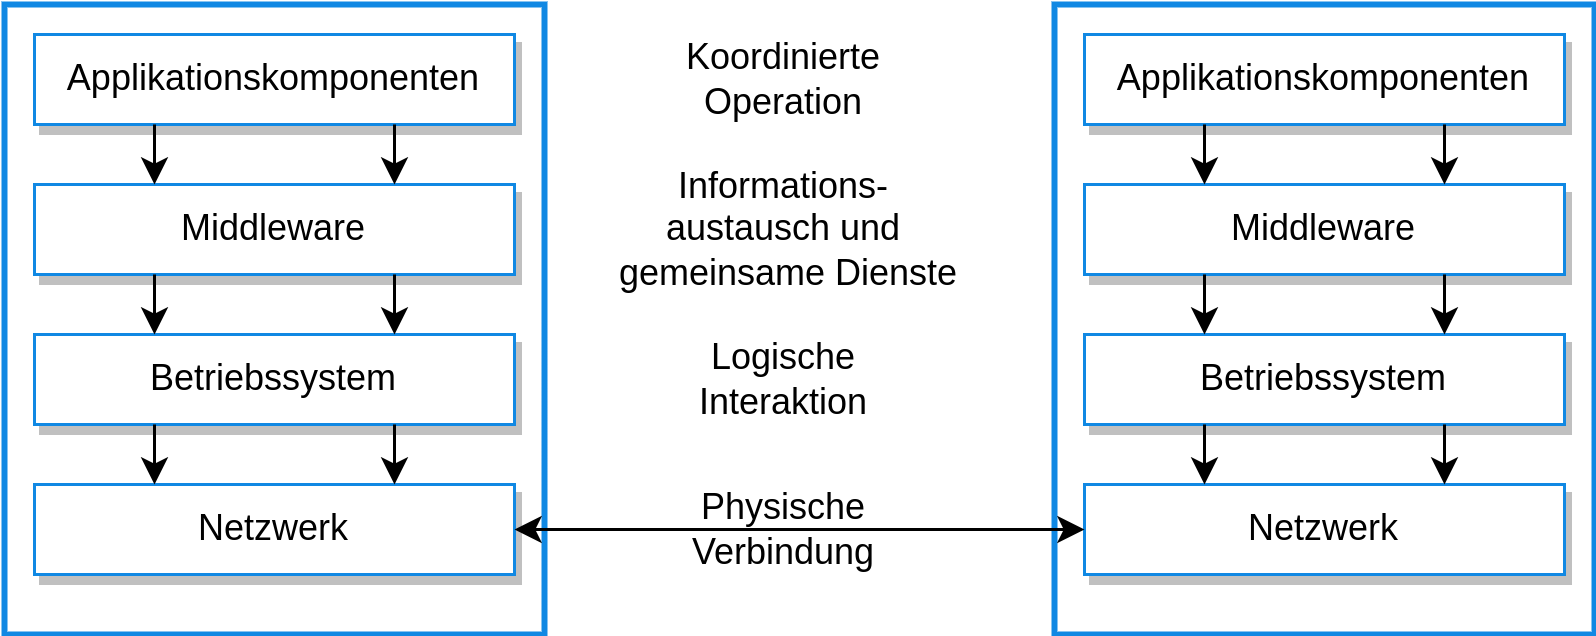

The diagram above was exported from draw.io. Its source (the exported page's mxGraphModel, read from the mxfile embedded in the PNG):
<mxGraphModel dx="980" dy="504" grid="1" gridSize="10" guides="1" tooltips="1" connect="1" arrows="1" fold="1" page="1" pageScale="1" pageWidth="1169" pageHeight="827" math="0" shadow="0">
  <root>
    <mxCell id="0" />
    <mxCell id="1" parent="0" />
    <mxCell id="6Zvcwu6-8HlPVeXIiLzY-1" value="" style="whiteSpace=wrap;html=1;imageAspect=0;fillColor=#FFFFFF;strokeColor=#1088E3;strokeWidth=2;" vertex="1" parent="1">
      <mxGeometry x="180" y="260" width="180" height="210" as="geometry" />
    </mxCell>
    <mxCell id="6Zvcwu6-8HlPVeXIiLzY-2" value="Applikationskomponenten" style="whiteSpace=wrap;html=1;imageAspect=0;fillColor=#FFFFFF;strokeColor=#1088E3;strokeWidth=1;shadow=1;" vertex="1" parent="1">
      <mxGeometry x="190" y="270" width="160" height="30" as="geometry" />
    </mxCell>
    <mxCell id="6Zvcwu6-8HlPVeXIiLzY-3" value="Middleware" style="whiteSpace=wrap;html=1;imageAspect=0;fillColor=#FFFFFF;strokeColor=#1088E3;strokeWidth=1;shadow=1;" vertex="1" parent="1">
      <mxGeometry x="190" y="320" width="160" height="30" as="geometry" />
    </mxCell>
    <mxCell id="6Zvcwu6-8HlPVeXIiLzY-4" value="Betriebssystem" style="whiteSpace=wrap;html=1;imageAspect=0;fillColor=#FFFFFF;strokeColor=#1088E3;strokeWidth=1;shadow=1;" vertex="1" parent="1">
      <mxGeometry x="190" y="370" width="160" height="30" as="geometry" />
    </mxCell>
    <mxCell id="6Zvcwu6-8HlPVeXIiLzY-5" value="Netzwerk" style="whiteSpace=wrap;html=1;imageAspect=0;fillColor=#FFFFFF;strokeColor=#1088E3;strokeWidth=1;shadow=1;" vertex="1" parent="1">
      <mxGeometry x="190" y="420" width="160" height="30" as="geometry" />
    </mxCell>
    <mxCell id="6Zvcwu6-8HlPVeXIiLzY-11" value="" style="endArrow=classic;html=1;rounded=0;exitX=0.25;exitY=1;exitDx=0;exitDy=0;entryX=0.25;entryY=0;entryDx=0;entryDy=0;" edge="1" parent="1" source="6Zvcwu6-8HlPVeXIiLzY-2" target="6Zvcwu6-8HlPVeXIiLzY-3">
      <mxGeometry width="50" height="50" relative="1" as="geometry">
        <mxPoint x="450" y="470" as="sourcePoint" />
        <mxPoint x="500" y="420" as="targetPoint" />
      </mxGeometry>
    </mxCell>
    <mxCell id="6Zvcwu6-8HlPVeXIiLzY-12" value="" style="endArrow=classic;html=1;rounded=0;exitX=0.75;exitY=1;exitDx=0;exitDy=0;entryX=0.75;entryY=0;entryDx=0;entryDy=0;" edge="1" parent="1" source="6Zvcwu6-8HlPVeXIiLzY-2" target="6Zvcwu6-8HlPVeXIiLzY-3">
      <mxGeometry width="50" height="50" relative="1" as="geometry">
        <mxPoint x="240" y="310" as="sourcePoint" />
        <mxPoint x="240" y="330" as="targetPoint" />
      </mxGeometry>
    </mxCell>
    <mxCell id="6Zvcwu6-8HlPVeXIiLzY-13" value="" style="endArrow=classic;html=1;rounded=0;exitX=0.75;exitY=1;exitDx=0;exitDy=0;entryX=0.75;entryY=0;entryDx=0;entryDy=0;" edge="1" parent="1" source="6Zvcwu6-8HlPVeXIiLzY-3" target="6Zvcwu6-8HlPVeXIiLzY-4">
      <mxGeometry width="50" height="50" relative="1" as="geometry">
        <mxPoint x="320" y="310" as="sourcePoint" />
        <mxPoint x="320" y="330" as="targetPoint" />
      </mxGeometry>
    </mxCell>
    <mxCell id="6Zvcwu6-8HlPVeXIiLzY-14" value="" style="endArrow=classic;html=1;rounded=0;exitX=0.25;exitY=1;exitDx=0;exitDy=0;entryX=0.25;entryY=0;entryDx=0;entryDy=0;" edge="1" parent="1" source="6Zvcwu6-8HlPVeXIiLzY-3" target="6Zvcwu6-8HlPVeXIiLzY-4">
      <mxGeometry width="50" height="50" relative="1" as="geometry">
        <mxPoint x="320" y="360" as="sourcePoint" />
        <mxPoint x="320" y="380" as="targetPoint" />
      </mxGeometry>
    </mxCell>
    <mxCell id="6Zvcwu6-8HlPVeXIiLzY-15" value="" style="endArrow=classic;html=1;rounded=0;exitX=0.25;exitY=1;exitDx=0;exitDy=0;entryX=0.25;entryY=0;entryDx=0;entryDy=0;" edge="1" parent="1" source="6Zvcwu6-8HlPVeXIiLzY-4" target="6Zvcwu6-8HlPVeXIiLzY-5">
      <mxGeometry width="50" height="50" relative="1" as="geometry">
        <mxPoint x="330" y="370" as="sourcePoint" />
        <mxPoint x="330" y="390" as="targetPoint" />
      </mxGeometry>
    </mxCell>
    <mxCell id="6Zvcwu6-8HlPVeXIiLzY-16" value="" style="endArrow=classic;html=1;rounded=0;exitX=0.75;exitY=1;exitDx=0;exitDy=0;entryX=0.75;entryY=0;entryDx=0;entryDy=0;" edge="1" parent="1" source="6Zvcwu6-8HlPVeXIiLzY-4" target="6Zvcwu6-8HlPVeXIiLzY-5">
      <mxGeometry width="50" height="50" relative="1" as="geometry">
        <mxPoint x="340" y="380" as="sourcePoint" />
        <mxPoint x="340" y="400" as="targetPoint" />
      </mxGeometry>
    </mxCell>
    <mxCell id="6Zvcwu6-8HlPVeXIiLzY-18" value="" style="whiteSpace=wrap;html=1;imageAspect=0;fillColor=#FFFFFF;strokeColor=#1088E3;strokeWidth=2;" vertex="1" parent="1">
      <mxGeometry x="530" y="260" width="180" height="210" as="geometry" />
    </mxCell>
    <mxCell id="6Zvcwu6-8HlPVeXIiLzY-19" value="Applikationskomponenten" style="whiteSpace=wrap;html=1;imageAspect=0;fillColor=#FFFFFF;strokeColor=#1088E3;strokeWidth=1;shadow=1;" vertex="1" parent="1">
      <mxGeometry x="540" y="270" width="160" height="30" as="geometry" />
    </mxCell>
    <mxCell id="6Zvcwu6-8HlPVeXIiLzY-20" value="Middleware" style="whiteSpace=wrap;html=1;imageAspect=0;fillColor=#FFFFFF;strokeColor=#1088E3;strokeWidth=1;shadow=1;" vertex="1" parent="1">
      <mxGeometry x="540" y="320" width="160" height="30" as="geometry" />
    </mxCell>
    <mxCell id="6Zvcwu6-8HlPVeXIiLzY-21" value="Betriebssystem" style="whiteSpace=wrap;html=1;imageAspect=0;fillColor=#FFFFFF;strokeColor=#1088E3;strokeWidth=1;shadow=1;" vertex="1" parent="1">
      <mxGeometry x="540" y="370" width="160" height="30" as="geometry" />
    </mxCell>
    <mxCell id="6Zvcwu6-8HlPVeXIiLzY-22" value="Netzwerk" style="whiteSpace=wrap;html=1;imageAspect=0;fillColor=#FFFFFF;strokeColor=#1088E3;strokeWidth=1;shadow=1;" vertex="1" parent="1">
      <mxGeometry x="540" y="420" width="160" height="30" as="geometry" />
    </mxCell>
    <mxCell id="6Zvcwu6-8HlPVeXIiLzY-23" value="" style="endArrow=classic;html=1;rounded=0;exitX=0.25;exitY=1;exitDx=0;exitDy=0;entryX=0.25;entryY=0;entryDx=0;entryDy=0;" edge="1" parent="1" source="6Zvcwu6-8HlPVeXIiLzY-19" target="6Zvcwu6-8HlPVeXIiLzY-20">
      <mxGeometry width="50" height="50" relative="1" as="geometry">
        <mxPoint x="800" y="470" as="sourcePoint" />
        <mxPoint x="850" y="420" as="targetPoint" />
      </mxGeometry>
    </mxCell>
    <mxCell id="6Zvcwu6-8HlPVeXIiLzY-24" value="" style="endArrow=classic;html=1;rounded=0;exitX=0.75;exitY=1;exitDx=0;exitDy=0;entryX=0.75;entryY=0;entryDx=0;entryDy=0;" edge="1" parent="1" source="6Zvcwu6-8HlPVeXIiLzY-19" target="6Zvcwu6-8HlPVeXIiLzY-20">
      <mxGeometry width="50" height="50" relative="1" as="geometry">
        <mxPoint x="590" y="310" as="sourcePoint" />
        <mxPoint x="590" y="330" as="targetPoint" />
      </mxGeometry>
    </mxCell>
    <mxCell id="6Zvcwu6-8HlPVeXIiLzY-25" value="" style="endArrow=classic;html=1;rounded=0;exitX=0.75;exitY=1;exitDx=0;exitDy=0;entryX=0.75;entryY=0;entryDx=0;entryDy=0;" edge="1" parent="1" source="6Zvcwu6-8HlPVeXIiLzY-20" target="6Zvcwu6-8HlPVeXIiLzY-21">
      <mxGeometry width="50" height="50" relative="1" as="geometry">
        <mxPoint x="670" y="310" as="sourcePoint" />
        <mxPoint x="670" y="330" as="targetPoint" />
      </mxGeometry>
    </mxCell>
    <mxCell id="6Zvcwu6-8HlPVeXIiLzY-26" value="" style="endArrow=classic;html=1;rounded=0;exitX=0.25;exitY=1;exitDx=0;exitDy=0;entryX=0.25;entryY=0;entryDx=0;entryDy=0;" edge="1" parent="1" source="6Zvcwu6-8HlPVeXIiLzY-20" target="6Zvcwu6-8HlPVeXIiLzY-21">
      <mxGeometry width="50" height="50" relative="1" as="geometry">
        <mxPoint x="670" y="360" as="sourcePoint" />
        <mxPoint x="670" y="380" as="targetPoint" />
      </mxGeometry>
    </mxCell>
    <mxCell id="6Zvcwu6-8HlPVeXIiLzY-27" value="" style="endArrow=classic;html=1;rounded=0;exitX=0.25;exitY=1;exitDx=0;exitDy=0;entryX=0.25;entryY=0;entryDx=0;entryDy=0;" edge="1" parent="1" source="6Zvcwu6-8HlPVeXIiLzY-21" target="6Zvcwu6-8HlPVeXIiLzY-22">
      <mxGeometry width="50" height="50" relative="1" as="geometry">
        <mxPoint x="680" y="370" as="sourcePoint" />
        <mxPoint x="680" y="390" as="targetPoint" />
      </mxGeometry>
    </mxCell>
    <mxCell id="6Zvcwu6-8HlPVeXIiLzY-28" value="" style="endArrow=classic;html=1;rounded=0;exitX=0.75;exitY=1;exitDx=0;exitDy=0;entryX=0.75;entryY=0;entryDx=0;entryDy=0;" edge="1" parent="1" source="6Zvcwu6-8HlPVeXIiLzY-21" target="6Zvcwu6-8HlPVeXIiLzY-22">
      <mxGeometry width="50" height="50" relative="1" as="geometry">
        <mxPoint x="690" y="380" as="sourcePoint" />
        <mxPoint x="690" y="400" as="targetPoint" />
      </mxGeometry>
    </mxCell>
    <mxCell id="6Zvcwu6-8HlPVeXIiLzY-29" value="Koordinierte Operation" style="text;html=1;strokeColor=none;fillColor=none;align=center;verticalAlign=middle;whiteSpace=wrap;rounded=0;shadow=1;" vertex="1" parent="1">
      <mxGeometry x="410" y="270" width="60" height="30" as="geometry" />
    </mxCell>
    <mxCell id="6Zvcwu6-8HlPVeXIiLzY-30" value="Informations-&lt;br&gt;austausch und&lt;br&gt;&amp;nbsp;gemeinsame Dienste" style="text;html=1;strokeColor=none;fillColor=none;align=center;verticalAlign=middle;whiteSpace=wrap;rounded=0;shadow=1;" vertex="1" parent="1">
      <mxGeometry x="370" y="310" width="140" height="50" as="geometry" />
    </mxCell>
    <mxCell id="6Zvcwu6-8HlPVeXIiLzY-31" value="Logische Interaktion" style="text;html=1;strokeColor=none;fillColor=none;align=center;verticalAlign=middle;whiteSpace=wrap;rounded=0;shadow=1;" vertex="1" parent="1">
      <mxGeometry x="410" y="370" width="60" height="30" as="geometry" />
    </mxCell>
    <mxCell id="6Zvcwu6-8HlPVeXIiLzY-32" value="Physische Verbindung" style="text;html=1;strokeColor=none;fillColor=none;align=center;verticalAlign=middle;whiteSpace=wrap;rounded=0;shadow=1;" vertex="1" parent="1">
      <mxGeometry x="410" y="420" width="60" height="30" as="geometry" />
    </mxCell>
    <mxCell id="6Zvcwu6-8HlPVeXIiLzY-33" value="" style="endArrow=classic;startArrow=classic;html=1;rounded=0;exitX=1;exitY=0.5;exitDx=0;exitDy=0;entryX=0;entryY=0.5;entryDx=0;entryDy=0;" edge="1" parent="1" source="6Zvcwu6-8HlPVeXIiLzY-5" target="6Zvcwu6-8HlPVeXIiLzY-22">
      <mxGeometry width="50" height="50" relative="1" as="geometry">
        <mxPoint x="450" y="450" as="sourcePoint" />
        <mxPoint x="500" y="400" as="targetPoint" />
      </mxGeometry>
    </mxCell>
  </root>
</mxGraphModel>